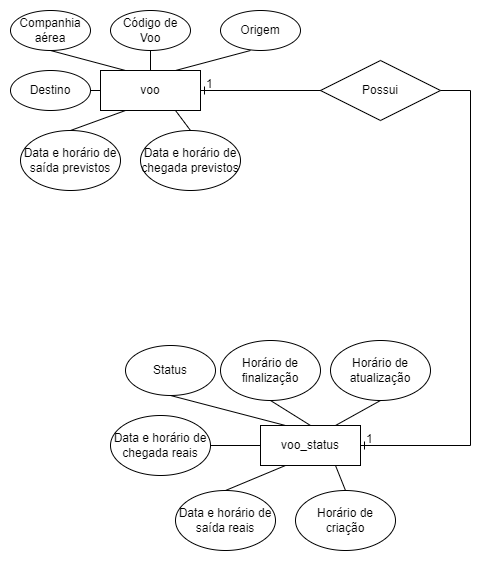

The diagram above was exported from draw.io. Its source (the exported page's mxGraphModel, read from the mxfile embedded in the PNG):
<mxGraphModel dx="942" dy="614" grid="1" gridSize="10" guides="1" tooltips="1" connect="1" arrows="1" fold="1" page="1" pageScale="1" pageWidth="500" pageHeight="700" math="0" shadow="0">
  <root>
    <mxCell id="WIyWlLk6GJQsqaUBKTNV-0" />
    <mxCell id="WIyWlLk6GJQsqaUBKTNV-1" parent="WIyWlLk6GJQsqaUBKTNV-0" />
    <mxCell id="ZEa8WJ-iYhAPhNksN7Xt-1" value="voo" style="whiteSpace=wrap;html=1;align=center;" vertex="1" parent="WIyWlLk6GJQsqaUBKTNV-1">
      <mxGeometry x="100" y="110" width="100" height="40" as="geometry" />
    </mxCell>
    <mxCell id="ZEa8WJ-iYhAPhNksN7Xt-2" value="Companhia aérea" style="ellipse;whiteSpace=wrap;html=1;align=center;" vertex="1" parent="WIyWlLk6GJQsqaUBKTNV-1">
      <mxGeometry x="10" y="50" width="80" height="40" as="geometry" />
    </mxCell>
    <mxCell id="ZEa8WJ-iYhAPhNksN7Xt-3" value="Código de Voo" style="ellipse;whiteSpace=wrap;html=1;align=center;" vertex="1" parent="WIyWlLk6GJQsqaUBKTNV-1">
      <mxGeometry x="110" y="50" width="80" height="40" as="geometry" />
    </mxCell>
    <mxCell id="ZEa8WJ-iYhAPhNksN7Xt-4" value="Origem" style="ellipse;whiteSpace=wrap;html=1;align=center;" vertex="1" parent="WIyWlLk6GJQsqaUBKTNV-1">
      <mxGeometry x="220" y="50" width="80" height="40" as="geometry" />
    </mxCell>
    <mxCell id="ZEa8WJ-iYhAPhNksN7Xt-5" value="Destino" style="ellipse;whiteSpace=wrap;html=1;align=center;" vertex="1" parent="WIyWlLk6GJQsqaUBKTNV-1">
      <mxGeometry x="10" y="110" width="80" height="40" as="geometry" />
    </mxCell>
    <mxCell id="ZEa8WJ-iYhAPhNksN7Xt-6" value="Data e horário de saída previstos" style="ellipse;whiteSpace=wrap;html=1;align=center;" vertex="1" parent="WIyWlLk6GJQsqaUBKTNV-1">
      <mxGeometry x="20" y="170" width="100" height="60" as="geometry" />
    </mxCell>
    <mxCell id="ZEa8WJ-iYhAPhNksN7Xt-7" value="Data e horário de chegada previstos" style="ellipse;whiteSpace=wrap;html=1;align=center;" vertex="1" parent="WIyWlLk6GJQsqaUBKTNV-1">
      <mxGeometry x="140" y="170" width="100" height="60" as="geometry" />
    </mxCell>
    <mxCell id="ZEa8WJ-iYhAPhNksN7Xt-8" value="" style="endArrow=none;html=1;rounded=0;exitX=0.5;exitY=1;exitDx=0;exitDy=0;" edge="1" parent="WIyWlLk6GJQsqaUBKTNV-1" source="ZEa8WJ-iYhAPhNksN7Xt-3" target="ZEa8WJ-iYhAPhNksN7Xt-1">
      <mxGeometry relative="1" as="geometry">
        <mxPoint x="180" y="260" as="sourcePoint" />
        <mxPoint x="340" y="260" as="targetPoint" />
      </mxGeometry>
    </mxCell>
    <mxCell id="ZEa8WJ-iYhAPhNksN7Xt-11" value="" style="endArrow=none;html=1;rounded=0;exitX=0.5;exitY=1;exitDx=0;exitDy=0;entryX=0.25;entryY=0;entryDx=0;entryDy=0;" edge="1" parent="WIyWlLk6GJQsqaUBKTNV-1" source="ZEa8WJ-iYhAPhNksN7Xt-2" target="ZEa8WJ-iYhAPhNksN7Xt-1">
      <mxGeometry relative="1" as="geometry">
        <mxPoint x="160" y="100" as="sourcePoint" />
        <mxPoint x="160" y="120" as="targetPoint" />
      </mxGeometry>
    </mxCell>
    <mxCell id="ZEa8WJ-iYhAPhNksN7Xt-12" value="" style="endArrow=none;html=1;rounded=0;exitX=1;exitY=0.5;exitDx=0;exitDy=0;entryX=0;entryY=0.5;entryDx=0;entryDy=0;" edge="1" parent="WIyWlLk6GJQsqaUBKTNV-1" source="ZEa8WJ-iYhAPhNksN7Xt-5" target="ZEa8WJ-iYhAPhNksN7Xt-1">
      <mxGeometry relative="1" as="geometry">
        <mxPoint x="60" y="100" as="sourcePoint" />
        <mxPoint x="135" y="120" as="targetPoint" />
      </mxGeometry>
    </mxCell>
    <mxCell id="ZEa8WJ-iYhAPhNksN7Xt-13" value="" style="endArrow=none;html=1;rounded=0;exitX=0.5;exitY=0;exitDx=0;exitDy=0;entryX=0.25;entryY=1;entryDx=0;entryDy=0;" edge="1" parent="WIyWlLk6GJQsqaUBKTNV-1" source="ZEa8WJ-iYhAPhNksN7Xt-6" target="ZEa8WJ-iYhAPhNksN7Xt-1">
      <mxGeometry relative="1" as="geometry">
        <mxPoint x="60" y="100" as="sourcePoint" />
        <mxPoint x="135" y="120" as="targetPoint" />
      </mxGeometry>
    </mxCell>
    <mxCell id="ZEa8WJ-iYhAPhNksN7Xt-14" value="" style="endArrow=none;html=1;rounded=0;exitX=0.75;exitY=0;exitDx=0;exitDy=0;entryX=0.375;entryY=1;entryDx=0;entryDy=0;entryPerimeter=0;" edge="1" parent="WIyWlLk6GJQsqaUBKTNV-1" source="ZEa8WJ-iYhAPhNksN7Xt-1" target="ZEa8WJ-iYhAPhNksN7Xt-4">
      <mxGeometry relative="1" as="geometry">
        <mxPoint x="70" y="170" as="sourcePoint" />
        <mxPoint x="135" y="160" as="targetPoint" />
      </mxGeometry>
    </mxCell>
    <mxCell id="ZEa8WJ-iYhAPhNksN7Xt-15" value="" style="endArrow=none;html=1;rounded=0;exitX=0.75;exitY=1;exitDx=0;exitDy=0;entryX=0.5;entryY=0;entryDx=0;entryDy=0;" edge="1" parent="WIyWlLk6GJQsqaUBKTNV-1" source="ZEa8WJ-iYhAPhNksN7Xt-1" target="ZEa8WJ-iYhAPhNksN7Xt-7">
      <mxGeometry relative="1" as="geometry">
        <mxPoint x="185" y="120" as="sourcePoint" />
        <mxPoint x="260" y="100" as="targetPoint" />
      </mxGeometry>
    </mxCell>
    <mxCell id="ZEa8WJ-iYhAPhNksN7Xt-16" value="Possui" style="shape=rhombus;perimeter=rhombusPerimeter;whiteSpace=wrap;html=1;align=center;" vertex="1" parent="WIyWlLk6GJQsqaUBKTNV-1">
      <mxGeometry x="320" y="100" width="120" height="60" as="geometry" />
    </mxCell>
    <mxCell id="ZEa8WJ-iYhAPhNksN7Xt-18" value="" style="edgeStyle=entityRelationEdgeStyle;fontSize=12;html=1;endArrow=ERone;endFill=1;rounded=0;entryX=1;entryY=0.5;entryDx=0;entryDy=0;" edge="1" parent="WIyWlLk6GJQsqaUBKTNV-1" target="ZEa8WJ-iYhAPhNksN7Xt-1">
      <mxGeometry width="100" height="100" relative="1" as="geometry">
        <mxPoint x="290" y="130" as="sourcePoint" />
        <mxPoint x="310" y="210" as="targetPoint" />
      </mxGeometry>
    </mxCell>
    <mxCell id="ZEa8WJ-iYhAPhNksN7Xt-19" value="voo_status" style="whiteSpace=wrap;html=1;align=center;" vertex="1" parent="WIyWlLk6GJQsqaUBKTNV-1">
      <mxGeometry x="260" y="465" width="100" height="40" as="geometry" />
    </mxCell>
    <mxCell id="ZEa8WJ-iYhAPhNksN7Xt-20" value="Status" style="ellipse;whiteSpace=wrap;html=1;align=center;" vertex="1" parent="WIyWlLk6GJQsqaUBKTNV-1">
      <mxGeometry x="125" y="385" width="90" height="50" as="geometry" />
    </mxCell>
    <mxCell id="ZEa8WJ-iYhAPhNksN7Xt-22" value="Data e horário de chegada reais" style="ellipse;whiteSpace=wrap;html=1;align=center;" vertex="1" parent="WIyWlLk6GJQsqaUBKTNV-1">
      <mxGeometry x="110" y="455" width="100" height="60" as="geometry" />
    </mxCell>
    <mxCell id="ZEa8WJ-iYhAPhNksN7Xt-23" value="Data e horário de saída reais" style="ellipse;whiteSpace=wrap;html=1;align=center;" vertex="1" parent="WIyWlLk6GJQsqaUBKTNV-1">
      <mxGeometry x="175" y="530" width="100" height="60" as="geometry" />
    </mxCell>
    <mxCell id="ZEa8WJ-iYhAPhNksN7Xt-24" value="Horário de criação" style="ellipse;whiteSpace=wrap;html=1;align=center;" vertex="1" parent="WIyWlLk6GJQsqaUBKTNV-1">
      <mxGeometry x="295" y="530" width="100" height="60" as="geometry" />
    </mxCell>
    <mxCell id="ZEa8WJ-iYhAPhNksN7Xt-25" value="Horário de atualização" style="ellipse;whiteSpace=wrap;html=1;align=center;" vertex="1" parent="WIyWlLk6GJQsqaUBKTNV-1">
      <mxGeometry x="330" y="380" width="100" height="60" as="geometry" />
    </mxCell>
    <mxCell id="ZEa8WJ-iYhAPhNksN7Xt-26" value="Horário de finalização" style="ellipse;whiteSpace=wrap;html=1;align=center;" vertex="1" parent="WIyWlLk6GJQsqaUBKTNV-1">
      <mxGeometry x="220" y="380" width="100" height="60" as="geometry" />
    </mxCell>
    <mxCell id="ZEa8WJ-iYhAPhNksN7Xt-27" value="" style="endArrow=none;html=1;rounded=0;exitX=0.5;exitY=1;exitDx=0;exitDy=0;entryX=0.25;entryY=0;entryDx=0;entryDy=0;" edge="1" parent="WIyWlLk6GJQsqaUBKTNV-1" source="ZEa8WJ-iYhAPhNksN7Xt-20" target="ZEa8WJ-iYhAPhNksN7Xt-19">
      <mxGeometry relative="1" as="geometry">
        <mxPoint x="215" y="440" as="sourcePoint" />
        <mxPoint x="155" y="310" as="targetPoint" />
      </mxGeometry>
    </mxCell>
    <mxCell id="ZEa8WJ-iYhAPhNksN7Xt-28" value="" style="endArrow=none;html=1;rounded=0;exitX=1;exitY=0.5;exitDx=0;exitDy=0;entryX=0;entryY=0.5;entryDx=0;entryDy=0;" edge="1" parent="WIyWlLk6GJQsqaUBKTNV-1" source="ZEa8WJ-iYhAPhNksN7Xt-22" target="ZEa8WJ-iYhAPhNksN7Xt-19">
      <mxGeometry relative="1" as="geometry">
        <mxPoint x="225" y="450" as="sourcePoint" />
        <mxPoint x="295" y="475" as="targetPoint" />
      </mxGeometry>
    </mxCell>
    <mxCell id="ZEa8WJ-iYhAPhNksN7Xt-29" value="" style="endArrow=none;html=1;rounded=0;exitX=0.5;exitY=0;exitDx=0;exitDy=0;entryX=0.25;entryY=1;entryDx=0;entryDy=0;" edge="1" parent="WIyWlLk6GJQsqaUBKTNV-1" source="ZEa8WJ-iYhAPhNksN7Xt-23" target="ZEa8WJ-iYhAPhNksN7Xt-19">
      <mxGeometry relative="1" as="geometry">
        <mxPoint x="195" y="500" as="sourcePoint" />
        <mxPoint x="270" y="495" as="targetPoint" />
      </mxGeometry>
    </mxCell>
    <mxCell id="ZEa8WJ-iYhAPhNksN7Xt-30" value="" style="endArrow=none;html=1;rounded=0;exitX=0.5;exitY=0;exitDx=0;exitDy=0;entryX=0.75;entryY=1;entryDx=0;entryDy=0;" edge="1" parent="WIyWlLk6GJQsqaUBKTNV-1" source="ZEa8WJ-iYhAPhNksN7Xt-24" target="ZEa8WJ-iYhAPhNksN7Xt-19">
      <mxGeometry relative="1" as="geometry">
        <mxPoint x="270" y="560" as="sourcePoint" />
        <mxPoint x="320" y="515" as="targetPoint" />
      </mxGeometry>
    </mxCell>
    <mxCell id="ZEa8WJ-iYhAPhNksN7Xt-31" value="" style="endArrow=none;html=1;rounded=0;exitX=0.5;exitY=1;exitDx=0;exitDy=0;entryX=0.75;entryY=0;entryDx=0;entryDy=0;" edge="1" parent="WIyWlLk6GJQsqaUBKTNV-1" source="ZEa8WJ-iYhAPhNksN7Xt-25" target="ZEa8WJ-iYhAPhNksN7Xt-19">
      <mxGeometry relative="1" as="geometry">
        <mxPoint x="390" y="560" as="sourcePoint" />
        <mxPoint x="345" y="515" as="targetPoint" />
      </mxGeometry>
    </mxCell>
    <mxCell id="ZEa8WJ-iYhAPhNksN7Xt-32" value="" style="endArrow=none;html=1;rounded=0;exitX=0.5;exitY=1;exitDx=0;exitDy=0;entryX=0.5;entryY=0;entryDx=0;entryDy=0;" edge="1" parent="WIyWlLk6GJQsqaUBKTNV-1" source="ZEa8WJ-iYhAPhNksN7Xt-26" target="ZEa8WJ-iYhAPhNksN7Xt-19">
      <mxGeometry relative="1" as="geometry">
        <mxPoint x="420" y="530" as="sourcePoint" />
        <mxPoint x="370" y="495" as="targetPoint" />
      </mxGeometry>
    </mxCell>
    <mxCell id="ZEa8WJ-iYhAPhNksN7Xt-34" value="" style="edgeStyle=entityRelationEdgeStyle;fontSize=12;html=1;endArrow=ERone;endFill=1;rounded=0;entryX=1;entryY=0.5;entryDx=0;entryDy=0;" edge="1" parent="WIyWlLk6GJQsqaUBKTNV-1" target="ZEa8WJ-iYhAPhNksN7Xt-19">
      <mxGeometry width="100" height="100" relative="1" as="geometry">
        <mxPoint x="440" y="130" as="sourcePoint" />
        <mxPoint x="300" y="170" as="targetPoint" />
      </mxGeometry>
    </mxCell>
    <mxCell id="ZEa8WJ-iYhAPhNksN7Xt-35" value="1" style="text;strokeColor=none;fillColor=none;spacingLeft=4;spacingRight=4;overflow=hidden;rotatable=0;points=[[0,0.5],[1,0.5]];portConstraint=eastwest;fontSize=12;" vertex="1" parent="WIyWlLk6GJQsqaUBKTNV-1">
      <mxGeometry x="200" y="110" width="20" height="20" as="geometry" />
    </mxCell>
    <mxCell id="ZEa8WJ-iYhAPhNksN7Xt-36" value="1" style="text;strokeColor=none;fillColor=none;spacingLeft=4;spacingRight=4;overflow=hidden;rotatable=0;points=[[0,0.5],[1,0.5]];portConstraint=eastwest;fontSize=12;" vertex="1" parent="WIyWlLk6GJQsqaUBKTNV-1">
      <mxGeometry x="360" y="465" width="20" height="20" as="geometry" />
    </mxCell>
  </root>
</mxGraphModel>